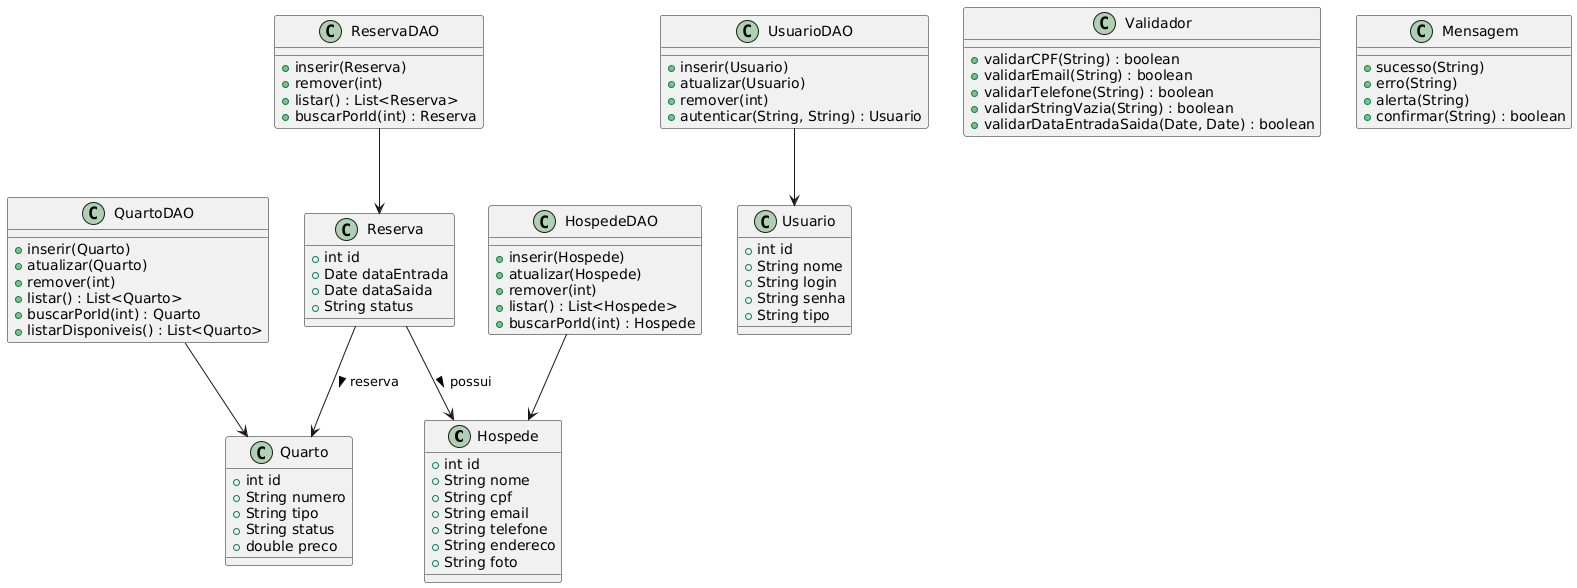

The diagram above was rendered by PlantUML. Its source (embedded in the PNG):
@startuml
' Definição das Classes Principais
class Hospede {
    +int id
    +String nome
    +String cpf
    +String email
    +String telefone
    +String endereco
    +String foto
}

class Quarto {
    +int id
    +String numero
    +String tipo
    +String status
    +double preco
}

class Reserva {
    +int id
    +Date dataEntrada
    +Date dataSaida
    +String status
}

class Usuario {
    +int id
    +String nome
    +String login
    +String senha
    +String tipo
}

' DAOs
class HospedeDAO {
    +inserir(Hospede)
    +atualizar(Hospede)
    +remover(int)
    +listar() : List<Hospede>
    +buscarPorId(int) : Hospede
}

class QuartoDAO {
    +inserir(Quarto)
    +atualizar(Quarto)
    +remover(int)
    +listar() : List<Quarto>
    +buscarPorId(int) : Quarto
    +listarDisponiveis() : List<Quarto>
}

class ReservaDAO {
    +inserir(Reserva)
    +remover(int)
    +listar() : List<Reserva>
    +buscarPorId(int) : Reserva
}

class UsuarioDAO {
    +inserir(Usuario)
    +atualizar(Usuario)
    +remover(int)
    +autenticar(String, String) : Usuario
}

' Utilitários
class Validador {
    +validarCPF(String) : boolean
    +validarEmail(String) : boolean
    +validarTelefone(String) : boolean
    +validarStringVazia(String) : boolean
    +validarDataEntradaSaida(Date, Date) : boolean
}

class Mensagem {
    +sucesso(String)
    +erro(String)
    +alerta(String)
    +confirmar(String) : boolean
}

' Relacionamentos
Reserva --> Hospede : possui >
Reserva --> Quarto : reserva >

HospedeDAO --> Hospede
QuartoDAO --> Quarto
ReservaDAO --> Reserva
UsuarioDAO --> Usuario
@enduml